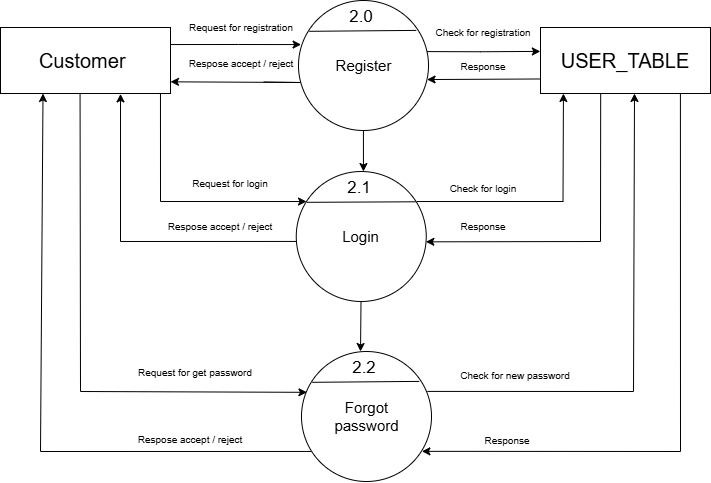

The diagram above was exported from draw.io. Its source (the exported page's mxGraphModel, read from the mxfile embedded in the PNG):
<mxGraphModel dx="160" dy="490" grid="0" gridSize="10" guides="1" tooltips="1" connect="1" arrows="1" fold="1" page="0" pageScale="1" pageWidth="850" pageHeight="1100" math="0" shadow="0">
  <root>
    <mxCell id="0" />
    <mxCell id="1" parent="0" />
    <mxCell id="3p0FWrMTp16Ib6tbfdjI-1" value="" style="ellipse;whiteSpace=wrap;html=1;aspect=fixed;" vertex="1" parent="1">
      <mxGeometry x="1218" y="179" width="130" height="130" as="geometry" />
    </mxCell>
    <mxCell id="3p0FWrMTp16Ib6tbfdjI-2" value="&lt;font style=&quot;font-size: 15px;&quot;&gt;Register&lt;/font&gt;" style="text;strokeColor=none;align=center;fillColor=none;html=1;verticalAlign=middle;whiteSpace=wrap;rounded=0;" vertex="1" parent="1">
      <mxGeometry x="1230.5" y="230.25" width="105" height="27.5" as="geometry" />
    </mxCell>
    <mxCell id="3p0FWrMTp16Ib6tbfdjI-3" value="" style="endArrow=none;html=1;rounded=0;exitX=0.082;exitY=0.237;exitDx=0;exitDy=0;exitPerimeter=0;entryX=0.906;entryY=0.23;entryDx=0;entryDy=0;entryPerimeter=0;" edge="1" parent="1" source="3p0FWrMTp16Ib6tbfdjI-1" target="3p0FWrMTp16Ib6tbfdjI-1">
      <mxGeometry width="50" height="50" relative="1" as="geometry">
        <mxPoint x="1253" y="209" as="sourcePoint" />
        <mxPoint x="1313" y="209" as="targetPoint" />
      </mxGeometry>
    </mxCell>
    <mxCell id="3p0FWrMTp16Ib6tbfdjI-4" value="&lt;font style=&quot;font-size: 17px;&quot;&gt;2.0&lt;/font&gt;" style="text;strokeColor=none;align=center;fillColor=none;html=1;verticalAlign=middle;whiteSpace=wrap;rounded=0;" vertex="1" parent="1">
      <mxGeometry x="1252" y="186" width="57.5" height="20" as="geometry" />
    </mxCell>
    <mxCell id="3p0FWrMTp16Ib6tbfdjI-5" value="&lt;font style=&quot;font-size: 20px;&quot;&gt;Customer&amp;nbsp;&lt;/font&gt;" style="rounded=0;whiteSpace=wrap;html=1;" vertex="1" parent="1">
      <mxGeometry x="920" y="206" width="170" height="66" as="geometry" />
    </mxCell>
    <mxCell id="3p0FWrMTp16Ib6tbfdjI-6" value="" style="endArrow=classic;html=1;rounded=0;entryX=0.02;entryY=0.339;entryDx=0;entryDy=0;entryPerimeter=0;exitX=1.001;exitY=0.258;exitDx=0;exitDy=0;exitPerimeter=0;" edge="1" parent="1" source="3p0FWrMTp16Ib6tbfdjI-5" target="3p0FWrMTp16Ib6tbfdjI-1">
      <mxGeometry width="50" height="50" relative="1" as="geometry">
        <mxPoint x="1100" y="223" as="sourcePoint" />
        <mxPoint x="1210" y="223" as="targetPoint" />
        <Array as="points">
          <mxPoint x="1158" y="223" />
        </Array>
      </mxGeometry>
    </mxCell>
    <mxCell id="3p0FWrMTp16Ib6tbfdjI-7" value="" style="endArrow=classic;html=1;rounded=0;exitX=1.016;exitY=0.295;exitDx=0;exitDy=0;exitPerimeter=0;entryX=1;entryY=0.823;entryDx=0;entryDy=0;entryPerimeter=0;" edge="1" parent="1" target="3p0FWrMTp16Ib6tbfdjI-5">
      <mxGeometry width="50" height="50" relative="1" as="geometry">
        <mxPoint x="1183.2199999999998" y="260.47" as="sourcePoint" />
        <mxPoint x="1100" y="260" as="targetPoint" />
        <Array as="points">
          <mxPoint x="1220" y="261" />
        </Array>
      </mxGeometry>
    </mxCell>
    <mxCell id="3p0FWrMTp16Ib6tbfdjI-8" value="&lt;span style=&quot;font-size: 20px;&quot;&gt;USER_TABLE&lt;/span&gt;" style="rounded=0;whiteSpace=wrap;html=1;" vertex="1" parent="1">
      <mxGeometry x="1460" y="206" width="170" height="66" as="geometry" />
    </mxCell>
    <mxCell id="3p0FWrMTp16Ib6tbfdjI-9" value="" style="endArrow=classic;html=1;rounded=0;entryX=-0.001;entryY=0.362;entryDx=0;entryDy=0;entryPerimeter=0;exitX=0.988;exitY=0.393;exitDx=0;exitDy=0;exitPerimeter=0;" edge="1" parent="1" source="3p0FWrMTp16Ib6tbfdjI-1" target="3p0FWrMTp16Ib6tbfdjI-8">
      <mxGeometry width="50" height="50" relative="1" as="geometry">
        <mxPoint x="1353" y="230" as="sourcePoint" />
        <mxPoint x="1452.28" y="230.25" as="targetPoint" />
        <Array as="points">
          <mxPoint x="1400.28" y="230.25" />
        </Array>
      </mxGeometry>
    </mxCell>
    <mxCell id="3p0FWrMTp16Ib6tbfdjI-10" value="" style="endArrow=classic;html=1;rounded=0;entryX=0.989;entryY=0.608;entryDx=0;entryDy=0;entryPerimeter=0;exitX=-0.002;exitY=0.78;exitDx=0;exitDy=0;exitPerimeter=0;" edge="1" parent="1" source="3p0FWrMTp16Ib6tbfdjI-8" target="3p0FWrMTp16Ib6tbfdjI-1">
      <mxGeometry width="50" height="50" relative="1" as="geometry">
        <mxPoint x="1453" y="258" as="sourcePoint" />
        <mxPoint x="1352" y="257.75" as="targetPoint" />
        <Array as="points" />
      </mxGeometry>
    </mxCell>
    <mxCell id="3p0FWrMTp16Ib6tbfdjI-11" value="&lt;font style=&quot;font-size: 10px;&quot;&gt;Request for registration&lt;/font&gt;" style="text;strokeColor=none;align=center;fillColor=none;html=1;verticalAlign=middle;whiteSpace=wrap;rounded=0;" vertex="1" parent="1">
      <mxGeometry x="1101" y="191" width="120" height="30" as="geometry" />
    </mxCell>
    <mxCell id="3p0FWrMTp16Ib6tbfdjI-12" value="&lt;font style=&quot;font-size: 10px;&quot;&gt;Check for registration&lt;/font&gt;" style="text;strokeColor=none;align=center;fillColor=none;html=1;verticalAlign=middle;whiteSpace=wrap;rounded=0;" vertex="1" parent="1">
      <mxGeometry x="1343" y="196.25" width="120" height="30" as="geometry" />
    </mxCell>
    <mxCell id="3p0FWrMTp16Ib6tbfdjI-13" value="&lt;font style=&quot;font-size: 10px;&quot;&gt;Respose accept / reject&lt;/font&gt;" style="text;strokeColor=none;align=center;fillColor=none;html=1;verticalAlign=middle;whiteSpace=wrap;rounded=0;" vertex="1" parent="1">
      <mxGeometry x="1101" y="230.25" width="120" height="23.75" as="geometry" />
    </mxCell>
    <mxCell id="3p0FWrMTp16Ib6tbfdjI-14" value="&lt;font style=&quot;font-size: 10px;&quot;&gt;Response&lt;/font&gt;" style="text;strokeColor=none;align=center;fillColor=none;html=1;verticalAlign=middle;whiteSpace=wrap;rounded=0;" vertex="1" parent="1">
      <mxGeometry x="1367" y="235.37" width="72" height="19.75" as="geometry" />
    </mxCell>
    <mxCell id="3p0FWrMTp16Ib6tbfdjI-15" value="" style="ellipse;whiteSpace=wrap;html=1;aspect=fixed;" vertex="1" parent="1">
      <mxGeometry x="1215.75" y="350" width="130" height="130" as="geometry" />
    </mxCell>
    <mxCell id="3p0FWrMTp16Ib6tbfdjI-16" value="&lt;font style=&quot;font-size: 15px;&quot;&gt;Login&lt;/font&gt;" style="text;strokeColor=none;align=center;fillColor=none;html=1;verticalAlign=middle;whiteSpace=wrap;rounded=0;" vertex="1" parent="1">
      <mxGeometry x="1228.25" y="401.25" width="105" height="27.5" as="geometry" />
    </mxCell>
    <mxCell id="3p0FWrMTp16Ib6tbfdjI-17" value="" style="endArrow=none;html=1;rounded=0;exitX=0.082;exitY=0.237;exitDx=0;exitDy=0;exitPerimeter=0;entryX=0.919;entryY=0.233;entryDx=0;entryDy=0;entryPerimeter=0;" edge="1" parent="1" source="3p0FWrMTp16Ib6tbfdjI-15" target="3p0FWrMTp16Ib6tbfdjI-15">
      <mxGeometry width="50" height="50" relative="1" as="geometry">
        <mxPoint x="1250.75" y="380" as="sourcePoint" />
        <mxPoint x="1310.75" y="380" as="targetPoint" />
      </mxGeometry>
    </mxCell>
    <mxCell id="3p0FWrMTp16Ib6tbfdjI-18" value="&lt;font style=&quot;font-size: 17px;&quot;&gt;2.1&lt;/font&gt;" style="text;strokeColor=none;align=center;fillColor=none;html=1;verticalAlign=middle;whiteSpace=wrap;rounded=0;" vertex="1" parent="1">
      <mxGeometry x="1249.75" y="357" width="57.5" height="20" as="geometry" />
    </mxCell>
    <mxCell id="3p0FWrMTp16Ib6tbfdjI-19" value="" style="ellipse;whiteSpace=wrap;html=1;aspect=fixed;" vertex="1" parent="1">
      <mxGeometry x="1221" y="530" width="130" height="130" as="geometry" />
    </mxCell>
    <mxCell id="3p0FWrMTp16Ib6tbfdjI-20" value="&lt;font style=&quot;font-size: 15px;&quot;&gt;Forgot&lt;/font&gt;&lt;div&gt;&lt;font style=&quot;font-size: 15px;&quot;&gt;password&lt;/font&gt;&lt;/div&gt;" style="text;strokeColor=none;align=center;fillColor=none;html=1;verticalAlign=middle;whiteSpace=wrap;rounded=0;" vertex="1" parent="1">
      <mxGeometry x="1233.5" y="581.25" width="105" height="27.5" as="geometry" />
    </mxCell>
    <mxCell id="3p0FWrMTp16Ib6tbfdjI-21" value="" style="endArrow=none;html=1;rounded=0;exitX=0.082;exitY=0.237;exitDx=0;exitDy=0;exitPerimeter=0;entryX=0.906;entryY=0.23;entryDx=0;entryDy=0;entryPerimeter=0;" edge="1" parent="1" source="3p0FWrMTp16Ib6tbfdjI-19" target="3p0FWrMTp16Ib6tbfdjI-19">
      <mxGeometry width="50" height="50" relative="1" as="geometry">
        <mxPoint x="1256" y="560" as="sourcePoint" />
        <mxPoint x="1316" y="560" as="targetPoint" />
      </mxGeometry>
    </mxCell>
    <mxCell id="3p0FWrMTp16Ib6tbfdjI-22" value="&lt;font style=&quot;font-size: 17px;&quot;&gt;2.2&lt;/font&gt;" style="text;strokeColor=none;align=center;fillColor=none;html=1;verticalAlign=middle;whiteSpace=wrap;rounded=0;" vertex="1" parent="1">
      <mxGeometry x="1255" y="537" width="57.5" height="20" as="geometry" />
    </mxCell>
    <mxCell id="3p0FWrMTp16Ib6tbfdjI-23" value="" style="endArrow=classic;html=1;rounded=0;entryX=0.079;entryY=0.231;entryDx=0;entryDy=0;entryPerimeter=0;" edge="1" parent="1" target="3p0FWrMTp16Ib6tbfdjI-15">
      <mxGeometry width="50" height="50" relative="1" as="geometry">
        <mxPoint x="1080" y="380" as="sourcePoint" />
        <mxPoint x="1210" y="380" as="targetPoint" />
      </mxGeometry>
    </mxCell>
    <mxCell id="3p0FWrMTp16Ib6tbfdjI-24" value="" style="endArrow=none;html=1;rounded=0;exitX=0.926;exitY=0.231;exitDx=0;exitDy=0;exitPerimeter=0;" edge="1" parent="1" source="3p0FWrMTp16Ib6tbfdjI-15">
      <mxGeometry width="50" height="50" relative="1" as="geometry">
        <mxPoint x="1345.75" y="380" as="sourcePoint" />
        <mxPoint x="1482.75" y="380" as="targetPoint" />
      </mxGeometry>
    </mxCell>
    <mxCell id="3p0FWrMTp16Ib6tbfdjI-25" value="" style="endArrow=none;html=1;rounded=0;entryX=0.468;entryY=1.003;entryDx=0;entryDy=0;entryPerimeter=0;" edge="1" parent="1" target="3p0FWrMTp16Ib6tbfdjI-5">
      <mxGeometry width="50" height="50" relative="1" as="geometry">
        <mxPoint x="1000" y="570" as="sourcePoint" />
        <mxPoint x="999.6" y="273" as="targetPoint" />
      </mxGeometry>
    </mxCell>
    <mxCell id="3p0FWrMTp16Ib6tbfdjI-26" value="" style="endArrow=classic;html=1;rounded=0;entryX=0.042;entryY=0.314;entryDx=0;entryDy=0;entryPerimeter=0;" edge="1" parent="1" target="3p0FWrMTp16Ib6tbfdjI-19">
      <mxGeometry width="50" height="50" relative="1" as="geometry">
        <mxPoint x="1000" y="570" as="sourcePoint" />
        <mxPoint x="1215.75" y="570" as="targetPoint" />
      </mxGeometry>
    </mxCell>
    <mxCell id="3p0FWrMTp16Ib6tbfdjI-27" value="" style="endArrow=classic;html=1;rounded=0;entryX=0.135;entryY=1;entryDx=0;entryDy=0;entryPerimeter=0;" edge="1" parent="1" target="3p0FWrMTp16Ib6tbfdjI-8">
      <mxGeometry width="50" height="50" relative="1" as="geometry">
        <mxPoint x="1482.5" y="380" as="sourcePoint" />
        <mxPoint x="1483" y="275" as="targetPoint" />
      </mxGeometry>
    </mxCell>
    <mxCell id="3p0FWrMTp16Ib6tbfdjI-28" value="" style="endArrow=none;html=1;rounded=0;entryX=0.941;entryY=1;entryDx=0;entryDy=0;entryPerimeter=0;" edge="1" parent="1" target="3p0FWrMTp16Ib6tbfdjI-5">
      <mxGeometry width="50" height="50" relative="1" as="geometry">
        <mxPoint x="1080" y="380" as="sourcePoint" />
        <mxPoint x="1080" y="274" as="targetPoint" />
      </mxGeometry>
    </mxCell>
    <mxCell id="3p0FWrMTp16Ib6tbfdjI-29" value="" style="endArrow=none;html=1;rounded=0;entryX=0.354;entryY=1.004;entryDx=0;entryDy=0;entryPerimeter=0;" edge="1" parent="1" target="3p0FWrMTp16Ib6tbfdjI-8">
      <mxGeometry width="50" height="50" relative="1" as="geometry">
        <mxPoint x="1520" y="420" as="sourcePoint" />
        <mxPoint x="1520" y="273.25" as="targetPoint" />
      </mxGeometry>
    </mxCell>
    <mxCell id="3p0FWrMTp16Ib6tbfdjI-30" value="" style="endArrow=classic;html=1;rounded=0;entryX=0.997;entryY=0.541;entryDx=0;entryDy=0;entryPerimeter=0;" edge="1" parent="1" target="3p0FWrMTp16Ib6tbfdjI-15">
      <mxGeometry width="50" height="50" relative="1" as="geometry">
        <mxPoint x="1520" y="420" as="sourcePoint" />
        <mxPoint x="1350" y="420" as="targetPoint" />
      </mxGeometry>
    </mxCell>
    <mxCell id="3p0FWrMTp16Ib6tbfdjI-31" value="" style="endArrow=none;html=1;rounded=0;exitX=0.002;exitY=0.538;exitDx=0;exitDy=0;exitPerimeter=0;" edge="1" parent="1" source="3p0FWrMTp16Ib6tbfdjI-15">
      <mxGeometry width="50" height="50" relative="1" as="geometry">
        <mxPoint x="1210" y="420" as="sourcePoint" />
        <mxPoint x="1040" y="420" as="targetPoint" />
      </mxGeometry>
    </mxCell>
    <mxCell id="3p0FWrMTp16Ib6tbfdjI-32" value="" style="endArrow=classic;html=1;rounded=0;entryX=0.706;entryY=1.006;entryDx=0;entryDy=0;entryPerimeter=0;" edge="1" parent="1" target="3p0FWrMTp16Ib6tbfdjI-5">
      <mxGeometry width="50" height="50" relative="1" as="geometry">
        <mxPoint x="1040" y="420" as="sourcePoint" />
        <mxPoint x="1040" y="273" as="targetPoint" />
      </mxGeometry>
    </mxCell>
    <mxCell id="3p0FWrMTp16Ib6tbfdjI-33" value="" style="endArrow=none;html=1;rounded=0;entryX=0.968;entryY=0.307;entryDx=0;entryDy=0;entryPerimeter=0;" edge="1" parent="1" target="3p0FWrMTp16Ib6tbfdjI-19">
      <mxGeometry width="50" height="50" relative="1" as="geometry">
        <mxPoint x="1553" y="570" as="sourcePoint" />
        <mxPoint x="1360" y="570" as="targetPoint" />
      </mxGeometry>
    </mxCell>
    <mxCell id="3p0FWrMTp16Ib6tbfdjI-34" value="" style="endArrow=classic;html=1;rounded=0;" edge="1" parent="1">
      <mxGeometry width="50" height="50" relative="1" as="geometry">
        <mxPoint x="1553" y="570" as="sourcePoint" />
        <mxPoint x="1554" y="272" as="targetPoint" />
      </mxGeometry>
    </mxCell>
    <mxCell id="3p0FWrMTp16Ib6tbfdjI-35" value="" style="endArrow=none;html=1;rounded=0;entryX=0.823;entryY=1.005;entryDx=0;entryDy=0;entryPerimeter=0;" edge="1" parent="1" target="3p0FWrMTp16Ib6tbfdjI-8">
      <mxGeometry width="50" height="50" relative="1" as="geometry">
        <mxPoint x="1600" y="630" as="sourcePoint" />
        <mxPoint x="1600" y="280.57" as="targetPoint" />
      </mxGeometry>
    </mxCell>
    <mxCell id="3p0FWrMTp16Ib6tbfdjI-36" value="" style="endArrow=classic;html=1;rounded=0;entryX=0.926;entryY=0.768;entryDx=0;entryDy=0;entryPerimeter=0;" edge="1" parent="1" target="3p0FWrMTp16Ib6tbfdjI-19">
      <mxGeometry width="50" height="50" relative="1" as="geometry">
        <mxPoint x="1600" y="630" as="sourcePoint" />
        <mxPoint x="1360" y="630" as="targetPoint" />
      </mxGeometry>
    </mxCell>
    <mxCell id="3p0FWrMTp16Ib6tbfdjI-37" value="" style="endArrow=none;html=1;rounded=0;exitX=0.073;exitY=0.769;exitDx=0;exitDy=0;exitPerimeter=0;" edge="1" parent="1" source="3p0FWrMTp16Ib6tbfdjI-19">
      <mxGeometry width="50" height="50" relative="1" as="geometry">
        <mxPoint x="1215.75" y="630" as="sourcePoint" />
        <mxPoint x="960" y="630" as="targetPoint" />
      </mxGeometry>
    </mxCell>
    <mxCell id="3p0FWrMTp16Ib6tbfdjI-38" value="" style="endArrow=classic;html=1;rounded=0;entryX=0.25;entryY=1;entryDx=0;entryDy=0;" edge="1" parent="1" target="3p0FWrMTp16Ib6tbfdjI-5">
      <mxGeometry width="50" height="50" relative="1" as="geometry">
        <mxPoint x="960" y="630" as="sourcePoint" />
        <mxPoint x="960" y="480" as="targetPoint" />
      </mxGeometry>
    </mxCell>
    <mxCell id="3p0FWrMTp16Ib6tbfdjI-39" value="&lt;font style=&quot;font-size: 10px;&quot;&gt;Request for login&lt;/font&gt;" style="text;strokeColor=none;align=center;fillColor=none;html=1;verticalAlign=middle;whiteSpace=wrap;rounded=0;" vertex="1" parent="1">
      <mxGeometry x="1090" y="347" width="120" height="30" as="geometry" />
    </mxCell>
    <mxCell id="3p0FWrMTp16Ib6tbfdjI-40" value="&lt;font style=&quot;font-size: 10px;&quot;&gt;Check for login&lt;/font&gt;" style="text;strokeColor=none;align=center;fillColor=none;html=1;verticalAlign=middle;whiteSpace=wrap;rounded=0;" vertex="1" parent="1">
      <mxGeometry x="1367" y="357" width="71.5" height="20" as="geometry" />
    </mxCell>
    <mxCell id="3p0FWrMTp16Ib6tbfdjI-41" value="&lt;font style=&quot;font-size: 10px;&quot;&gt;Response&lt;/font&gt;" style="text;strokeColor=none;align=center;fillColor=none;html=1;verticalAlign=middle;whiteSpace=wrap;rounded=0;" vertex="1" parent="1">
      <mxGeometry x="1367" y="395" width="72" height="19.75" as="geometry" />
    </mxCell>
    <mxCell id="3p0FWrMTp16Ib6tbfdjI-42" value="&lt;font style=&quot;font-size: 10px;&quot;&gt;Respose accept / reject&lt;/font&gt;" style="text;strokeColor=none;align=center;fillColor=none;html=1;verticalAlign=middle;whiteSpace=wrap;rounded=0;" vertex="1" parent="1">
      <mxGeometry x="1080" y="394.82" width="120" height="20.12" as="geometry" />
    </mxCell>
    <mxCell id="3p0FWrMTp16Ib6tbfdjI-43" value="&lt;font style=&quot;font-size: 10px;&quot;&gt;Request for get password&lt;/font&gt;" style="text;strokeColor=none;align=center;fillColor=none;html=1;verticalAlign=middle;whiteSpace=wrap;rounded=0;" vertex="1" parent="1">
      <mxGeometry x="1050" y="539" width="130" height="23" as="geometry" />
    </mxCell>
    <mxCell id="3p0FWrMTp16Ib6tbfdjI-44" value="&lt;font style=&quot;font-size: 10px;&quot;&gt;Check for new password&lt;/font&gt;" style="text;strokeColor=none;align=center;fillColor=none;html=1;verticalAlign=middle;whiteSpace=wrap;rounded=0;" vertex="1" parent="1">
      <mxGeometry x="1370" y="543" width="130" height="23" as="geometry" />
    </mxCell>
    <mxCell id="3p0FWrMTp16Ib6tbfdjI-45" value="&lt;font style=&quot;font-size: 10px;&quot;&gt;Response&lt;/font&gt;" style="text;strokeColor=none;align=center;fillColor=none;html=1;verticalAlign=middle;whiteSpace=wrap;rounded=0;" vertex="1" parent="1">
      <mxGeometry x="1391" y="608.75" width="72" height="19.75" as="geometry" />
    </mxCell>
    <mxCell id="3p0FWrMTp16Ib6tbfdjI-46" value="&lt;font style=&quot;font-size: 10px;&quot;&gt;Respose accept / reject&lt;/font&gt;" style="text;strokeColor=none;align=center;fillColor=none;html=1;verticalAlign=middle;whiteSpace=wrap;rounded=0;" vertex="1" parent="1">
      <mxGeometry x="1050" y="608.38" width="120" height="20.12" as="geometry" />
    </mxCell>
    <mxCell id="3p0FWrMTp16Ib6tbfdjI-47" value="" style="endArrow=classic;html=1;rounded=0;entryX=0.517;entryY=0;entryDx=0;entryDy=0;entryPerimeter=0;" edge="1" parent="1" target="3p0FWrMTp16Ib6tbfdjI-15">
      <mxGeometry width="50" height="50" relative="1" as="geometry">
        <mxPoint x="1282.9199999999998" y="309" as="sourcePoint" />
        <mxPoint x="1282.9199999999998" y="339" as="targetPoint" />
      </mxGeometry>
    </mxCell>
    <mxCell id="3p0FWrMTp16Ib6tbfdjI-48" value="" style="endArrow=classic;html=1;rounded=0;entryX=0.454;entryY=0;entryDx=0;entryDy=0;entryPerimeter=0;" edge="1" parent="1" target="3p0FWrMTp16Ib6tbfdjI-19">
      <mxGeometry width="50" height="50" relative="1" as="geometry">
        <mxPoint x="1280.4999999999998" y="480" as="sourcePoint" />
        <mxPoint x="1280.58" y="521" as="targetPoint" />
      </mxGeometry>
    </mxCell>
  </root>
</mxGraphModel>